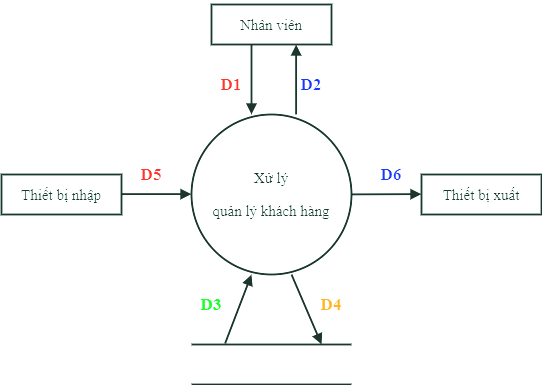

The diagram above was exported from draw.io. Its source (the exported page's mxGraphModel, read from the mxfile embedded in the PNG):
<mxGraphModel dx="118" dy="480" grid="0" gridSize="10" guides="1" tooltips="1" connect="1" arrows="1" fold="1" page="0" pageScale="1" pageWidth="827" pageHeight="1169" math="0" shadow="0">
  <root>
    <mxCell id="0" />
    <mxCell id="1" parent="0" />
    <mxCell id="MVnwVu0T7SqaEnsaQS4A-35" value="&lt;pre style=&quot;font-size: 15px&quot;&gt;&lt;font face=&quot;Times New Roman&quot; style=&quot;font-size: 15px&quot;&gt;Thiết bị nhập&lt;/font&gt;&lt;/pre&gt;" style="rounded=0;whiteSpace=wrap;html=1;strokeWidth=2;fontSize=15;" parent="1" vertex="1">
      <mxGeometry x="450" y="560" width="120" height="40" as="geometry" />
    </mxCell>
    <mxCell id="MVnwVu0T7SqaEnsaQS4A-36" value="&lt;pre style=&quot;font-size: 15px&quot;&gt;&lt;font face=&quot;Times New Roman&quot;&gt;Thiết bị xuất&lt;/font&gt;&lt;/pre&gt;" style="rounded=0;whiteSpace=wrap;html=1;strokeWidth=2;" parent="1" vertex="1">
      <mxGeometry x="870" y="560" width="120" height="40" as="geometry" />
    </mxCell>
    <mxCell id="MVnwVu0T7SqaEnsaQS4A-37" value="&lt;pre style=&quot;font-size: 15px&quot;&gt;&lt;font face=&quot;Times New Roman&quot;&gt;Nhân viên&lt;/font&gt;&lt;/pre&gt;" style="rounded=0;whiteSpace=wrap;html=1;strokeWidth=2;" parent="1" vertex="1">
      <mxGeometry x="660" y="390" width="120" height="40" as="geometry" />
    </mxCell>
    <mxCell id="MVnwVu0T7SqaEnsaQS4A-38" value="&lt;pre style=&quot;font-size: 15px&quot;&gt;&lt;pre&gt;&lt;font face=&quot;Times New Roman&quot;&gt;Xử lý&lt;/font&gt;&lt;/pre&gt;&lt;pre&gt;&lt;font face=&quot;Times New Roman&quot;&gt;quản lý khách hàng&lt;/font&gt;&lt;/pre&gt;&lt;/pre&gt;" style="strokeWidth=2;html=1;shape=mxgraph.flowchart.start_1;whiteSpace=wrap;fontSize=15;" parent="1" vertex="1">
      <mxGeometry x="640" y="500" width="160" height="160" as="geometry" />
    </mxCell>
    <mxCell id="MVnwVu0T7SqaEnsaQS4A-39" value="" style="endArrow=block;endFill=1;endSize=6;html=1;strokeWidth=2;" parent="1" edge="1">
      <mxGeometry width="100" relative="1" as="geometry">
        <mxPoint x="570" y="579.6600000000001" as="sourcePoint" />
        <mxPoint x="640" y="579.6600000000001" as="targetPoint" />
      </mxGeometry>
    </mxCell>
    <mxCell id="MVnwVu0T7SqaEnsaQS4A-40" value="" style="endArrow=block;endFill=1;endSize=6;html=1;strokeWidth=2;" parent="1" edge="1">
      <mxGeometry width="100" relative="1" as="geometry">
        <mxPoint x="800" y="579.9" as="sourcePoint" />
        <mxPoint x="870" y="579.66" as="targetPoint" />
      </mxGeometry>
    </mxCell>
    <mxCell id="MVnwVu0T7SqaEnsaQS4A-41" value="" style="endArrow=block;endFill=1;endSize=6;html=1;strokeWidth=2;" parent="1" edge="1">
      <mxGeometry width="100" relative="1" as="geometry">
        <mxPoint x="700" y="430" as="sourcePoint" />
        <mxPoint x="700" y="500" as="targetPoint" />
      </mxGeometry>
    </mxCell>
    <mxCell id="MVnwVu0T7SqaEnsaQS4A-42" value="" style="endArrow=block;endFill=1;endSize=6;html=1;strokeWidth=2;" parent="1" edge="1">
      <mxGeometry width="100" relative="1" as="geometry">
        <mxPoint x="744.6600000000001" y="500" as="sourcePoint" />
        <mxPoint x="744.6600000000001" y="430" as="targetPoint" />
      </mxGeometry>
    </mxCell>
    <mxCell id="MVnwVu0T7SqaEnsaQS4A-43" value="" style="html=1;dashed=0;whitespace=wrap;shape=partialRectangle;right=0;left=0;strokeWidth=2;" parent="1" vertex="1">
      <mxGeometry x="640" y="730" width="160" height="40" as="geometry" />
    </mxCell>
    <mxCell id="MVnwVu0T7SqaEnsaQS4A-44" value="" style="endArrow=block;endFill=1;endSize=6;html=1;exitX=0.21;exitY=-0.026;exitDx=0;exitDy=0;exitPerimeter=0;strokeWidth=2;" parent="1" source="MVnwVu0T7SqaEnsaQS4A-43" edge="1">
      <mxGeometry width="100" relative="1" as="geometry">
        <mxPoint x="700" y="730" as="sourcePoint" />
        <mxPoint x="700" y="660" as="targetPoint" />
      </mxGeometry>
    </mxCell>
    <mxCell id="MVnwVu0T7SqaEnsaQS4A-45" value="" style="endArrow=block;endFill=1;endSize=6;html=1;entryX=0.813;entryY=0;entryDx=0;entryDy=0;entryPerimeter=0;strokeWidth=2;" parent="1" target="MVnwVu0T7SqaEnsaQS4A-43" edge="1">
      <mxGeometry width="100" relative="1" as="geometry">
        <mxPoint x="740" y="660" as="sourcePoint" />
        <mxPoint x="740" y="730" as="targetPoint" />
      </mxGeometry>
    </mxCell>
    <mxCell id="MVnwVu0T7SqaEnsaQS4A-46" value="&lt;font face=&quot;Times New Roman&quot; color=&quot;#0000ff&quot;&gt;&lt;span style=&quot;font-size: 17px&quot;&gt;D6&lt;/span&gt;&lt;/font&gt;" style="text;html=1;strokeColor=none;fillColor=none;align=center;verticalAlign=middle;whiteSpace=wrap;rounded=0;fontSize=16;fontStyle=1" parent="1" vertex="1">
      <mxGeometry x="820" y="550" width="40" height="20" as="geometry" />
    </mxCell>
    <mxCell id="MVnwVu0T7SqaEnsaQS4A-47" value="&lt;font face=&quot;Times New Roman&quot; color=&quot;#ff0000&quot;&gt;&lt;span style=&quot;font-size: 17px&quot;&gt;D5&lt;/span&gt;&lt;/font&gt;" style="text;html=1;strokeColor=none;fillColor=none;align=center;verticalAlign=middle;whiteSpace=wrap;rounded=0;fontSize=16;fontStyle=1" parent="1" vertex="1">
      <mxGeometry x="580" y="550" width="40" height="20" as="geometry" />
    </mxCell>
    <mxCell id="MVnwVu0T7SqaEnsaQS4A-48" value="&lt;font face=&quot;Times New Roman&quot; color=&quot;#ff0000&quot;&gt;&lt;span style=&quot;font-size: 17px&quot;&gt;D1&lt;/span&gt;&lt;/font&gt;" style="text;html=1;strokeColor=none;fillColor=none;align=center;verticalAlign=middle;whiteSpace=wrap;rounded=0;fontSize=16;fontStyle=1" parent="1" vertex="1">
      <mxGeometry x="660" y="460" width="40" height="20" as="geometry" />
    </mxCell>
    <mxCell id="MVnwVu0T7SqaEnsaQS4A-49" value="&lt;font face=&quot;Times New Roman&quot; color=&quot;#0000ff&quot;&gt;&lt;span style=&quot;font-size: 17px&quot;&gt;D2&lt;/span&gt;&lt;/font&gt;" style="text;html=1;strokeColor=none;fillColor=none;align=center;verticalAlign=middle;whiteSpace=wrap;rounded=0;fontSize=16;fontStyle=1" parent="1" vertex="1">
      <mxGeometry x="740" y="460" width="40" height="20" as="geometry" />
    </mxCell>
    <mxCell id="MVnwVu0T7SqaEnsaQS4A-50" value="&lt;font face=&quot;Times New Roman&quot; color=&quot;#00cc00&quot;&gt;&lt;span style=&quot;font-size: 17px&quot;&gt;D3&lt;/span&gt;&lt;/font&gt;" style="text;html=1;strokeColor=none;fillColor=none;align=center;verticalAlign=middle;whiteSpace=wrap;rounded=0;fontSize=16;fontStyle=1" parent="1" vertex="1">
      <mxGeometry x="640" y="680" width="40" height="20" as="geometry" />
    </mxCell>
    <mxCell id="MVnwVu0T7SqaEnsaQS4A-51" value="&lt;font face=&quot;Times New Roman&quot; color=&quot;#ff8000&quot;&gt;&lt;span style=&quot;font-size: 17px&quot;&gt;D4&lt;/span&gt;&lt;/font&gt;" style="text;html=1;strokeColor=none;fillColor=none;align=center;verticalAlign=middle;whiteSpace=wrap;rounded=0;fontSize=16;fontStyle=1" parent="1" vertex="1">
      <mxGeometry x="760" y="680" width="40" height="20" as="geometry" />
    </mxCell>
  </root>
</mxGraphModel>